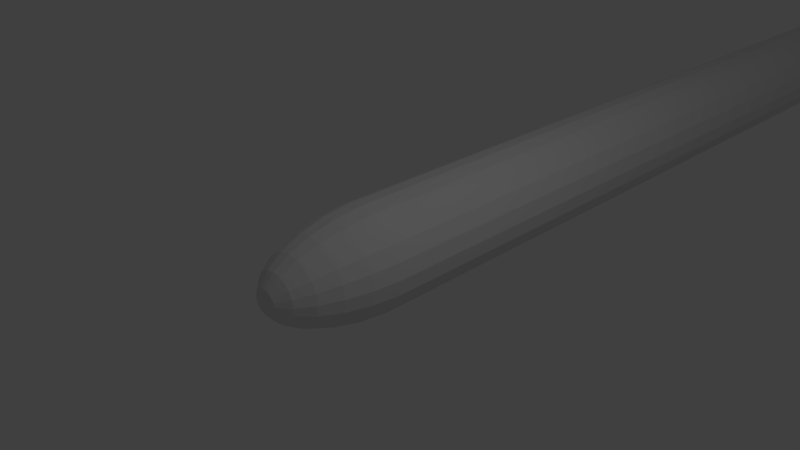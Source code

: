 # Source: laser.blend  (saved by Blender 2.62.1; exported with 4.5.12 LTS)
import bpy
from mathutils import Matrix  # noqa: F401  (used for matrix-valued properties, if any)

bpy.ops.wm.read_factory_settings(use_empty=True)
scene = bpy.context.scene
scene.name = 'Scene'

# ---- collections
col_collection_1 = bpy.data.collections.new('Collection 1'); scene.collection.children.link(col_collection_1)

# ---- world
world_world = bpy.data.worlds.new('World'); scene.world = world_world
world_world.color = (0.05088, 0.05088, 0.05088)
world_world.use_sun_shadow = False
world_world.sun_shadow_jitter_overblur = 0.0
world_world.cycles.sampling_method = 'MANUAL'
world_world.cycles.sample_map_resolution = 256

# ---- cameras
cam_camera = bpy.data.cameras.new('Camera')
cam_camera.clip_end = 100.0
cam_camera.lens = 35.0
cam_camera.sensor_width = 32.0
cam_camera.sensor_height = 18.0
cam_camera.ortho_scale = 7.314
cam_camera.dof.focus_distance = 0.0
cam_camera.dof.aperture_fstop = 128.0

# ---- lights
light_lamp = bpy.data.lights.new('Lamp', 'POINT')
light_lamp.transmission_factor = 0.0
light_lamp.cutoff_distance = 30.0
light_lamp.energy = 100.0
light_lamp.shadow_buffer_clip_start = 1.001
light_lamp.shadow_soft_size = 1.0
light_lamp.shadow_maximum_resolution = 0.006
light_lamp.use_absolute_resolution = True
light_lamp.cycles.use_multiple_importance_sampling = False

# ---- meshes
me_sphere = bpy.data.meshes.new('Sphere')
me_sphere.from_pydata([(0.9927, 0.0, -0.1205), (0.935, 0.0, -0.3546), (0.823, 0.0, -0.5681), (0.6631, 0.0, -0.7485), (0.4647, 0.0, -0.8855), (0.2393, 0.0, -0.9709), (0.2276, 0.07395, -0.9709), (0.442, 0.1436, -0.8855), (0.6307, 0.2049, -0.7485), (0.7827, 0.2543, -0.5681), (0.8893, 0.2889, -0.3546), (0.9441, 0.3068, -0.1205), (0.8031, 0.5835, -0.1205), (0.7564, 0.5496, -0.3546), (0.6658, 0.4837, -0.5681), (0.5365, 0.3898, -0.7485), (0.376, 0.2732, -0.8855), (0.1936, 0.1407, -0.9709), (-2.636e-07, -1.915e-07, -1.0), (0.1407, 0.1936, -0.9709), (0.2732, 0.376, -0.8855), (0.3898, 0.5365, -0.7485), (0.4837, 0.6658, -0.5681), (0.5496, 0.7564, -0.3546), (0.5835, 0.8031, -0.1205), (0.3068, 0.9441, -0.1205), (0.2889, 0.8893, -0.3546), (0.2543, 0.7827, -0.5681), (0.2049, 0.6307, -0.7485), (0.1436, 0.442, -0.8855), (0.07395, 0.2276, -0.9709), (-5.215e-08, 0.2393, -0.9709), (-1.192e-07, 0.4647, -0.8855), (-1.639e-07, 0.6631, -0.7485), (-2.98e-07, 0.823, -0.5681), (-2.086e-07, 0.935, -0.3546), (-1.788e-07, 0.9927, -0.1205), (-0.3068, 0.9441, -0.1205), (-0.2889, 0.8893, -0.3546), (-0.2543, 0.7827, -0.5681), (-0.2049, 0.6307, -0.7485), (-0.1436, 0.442, -0.8855), (-0.07395, 0.2276, -0.9709), (-0.1407, 0.1936, -0.9709), (-0.2732, 0.376, -0.8855), (-0.3898, 0.5365, -0.7485), (-0.4837, 0.6658, -0.5681), (-0.5496, 0.7564, -0.3546), (-0.5835, 0.8031, -0.1205), (-0.8031, 0.5835, -0.1205), (-0.7564, 0.5496, -0.3546), (-0.6658, 0.4837, -0.5681), (-0.5365, 0.3898, -0.7485), (-0.376, 0.2732, -0.8855), (-0.1936, 0.1407, -0.9709), (-0.2276, 0.07395, -0.9709), (-0.442, 0.1436, -0.8855), (-0.6307, 0.2049, -0.7485), (-0.7827, 0.2543, -0.5681), (-0.8893, 0.2889, -0.3546), (-0.9441, 0.3068, -0.1205), (-0.9927, -4.47e-07, -0.1205), (-0.935, -4.47e-07, -0.3546), (-0.823, -5.513e-07, -0.5681), (-0.6631, -2.831e-07, -0.7485), (-0.4647, -2.235e-07, -0.8855), (-0.2393, -1.118e-07, -0.9709), (-0.2276, -0.07395, -0.9709), (-0.442, -0.1436, -0.8855), (-0.6307, -0.2049, -0.7485), (-0.7827, -0.2543, -0.5681), (-0.8893, -0.2889, -0.3546), (-0.9441, -0.3068, -0.1205), (-0.8031, -0.5835, -0.1205), (-0.7564, -0.5496, -0.3546), (-0.6658, -0.4837, -0.5681), (-0.5365, -0.3898, -0.7485), (-0.376, -0.2732, -0.8855), (-0.1936, -0.1407, -0.9709), (-0.1407, -0.1936, -0.9709), (-0.2732, -0.376, -0.8855), (-0.3898, -0.5365, -0.7485), (-0.4837, -0.6658, -0.5681), (-0.5496, -0.7564, -0.3546), (-0.5835, -0.8031, -0.1205), (-0.3068, -0.9441, -0.1205), (-0.2889, -0.8893, -0.3546), (-0.2543, -0.7827, -0.5681), (-0.2049, -0.6307, -0.7485), (-0.1436, -0.442, -0.8855), (-0.07395, -0.2276, -0.9709), (1.714e-07, -0.2393, -0.9709), (3.576e-07, -0.4647, -0.8855), (4.321e-07, -0.6631, -0.7485), (7.302e-07, -0.823, -0.5681), (6.557e-07, -0.935, -0.3546), (6.855e-07, -0.9927, -0.1205), (0.3068, -0.9441, -0.1205), (0.2889, -0.8893, -0.3546), (0.2543, -0.7827, -0.5681), (0.2049, -0.6307, -0.7485), (0.1436, -0.442, -0.8855), (0.07395, -0.2276, -0.9709), (0.1407, -0.1936, -0.9709), (0.2732, -0.376, -0.8855), (0.3898, -0.5365, -0.7485), (0.4837, -0.6658, -0.5681), (0.5496, -0.7564, -0.3546), (0.5835, -0.8031, -0.1205), (0.8031, -0.5835, -0.1205), (0.7564, -0.5496, -0.3546), (0.6658, -0.4837, -0.5681), (0.5365, -0.3898, -0.7485), (0.376, -0.2732, -0.8855), (0.1936, -0.1407, -0.9709), (0.2276, -0.07395, -0.9709), (0.442, -0.1436, -0.8855), (0.6307, -0.2049, -0.7485), (0.7827, -0.2543, -0.5681), (0.8893, -0.2889, -0.3546), (0.9441, -0.3068, -0.1205), (0.9927, -8.325e-07, 7.504), (0.9441, -0.3068, 7.504), (0.8031, -0.5835, 7.504), (0.5835, -0.8031, 7.504), (0.3068, -0.9441, 7.504), (1.561e-06, -0.9927, 7.504), (-0.3068, -0.9441, 7.504), (-0.5835, -0.8031, 7.504), (-0.8031, -0.5835, 7.504), (-0.9441, -0.3068, 7.504), (-0.9927, -1.28e-06, 7.504), (-0.9441, 0.3068, 7.504), (-0.8031, 0.5835, 7.504), (-0.5835, 0.8031, 7.504), (-0.3068, 0.9441, 7.504), (6.966e-07, 0.9927, 7.504), (0.3068, 0.9441, 7.504), (0.5835, 0.8031, 7.504), (0.8031, 0.5835, 7.504), (0.9441, 0.3068, 7.504), (0.9441, -0.3068, 7.745), (0.9927, -8.325e-07, 7.745), (0.8893, -0.2889, 7.979), (0.935, -8.325e-07, 7.979), (0.7827, -0.2543, 8.193), (0.823, -8.325e-07, 8.193), (0.6307, -0.2049, 8.373), (0.6631, -8.325e-07, 8.373), (0.442, -0.1436, 8.51), (0.4647, -8.325e-07, 8.51), (0.2393, -8.325e-07, 8.596), (0.2276, -0.07395, 8.596), (8.755e-07, -8.325e-07, 8.625), (0.1936, -0.1407, 8.596), (0.376, -0.2732, 8.51), (0.5365, -0.3898, 8.373), (0.6658, -0.4837, 8.193), (0.7564, -0.5496, 7.979), (0.8031, -0.5835, 7.745), (0.5835, -0.8031, 7.745), (0.5496, -0.7564, 7.979), (0.4837, -0.6658, 8.193), (0.3898, -0.5365, 8.373), (0.2732, -0.376, 8.51), (0.1407, -0.1936, 8.596), (0.07395, -0.2276, 8.596), (0.1436, -0.442, 8.51), (0.2049, -0.6307, 8.373), (0.2543, -0.7827, 8.193), (0.2889, -0.8893, 7.979), (0.3068, -0.9441, 7.745), (1.561e-06, -0.9927, 7.745), (1.531e-06, -0.935, 7.979), (1.606e-06, -0.823, 8.193), (1.397e-06, -0.6631, 8.373), (1.233e-06, -0.4647, 8.51), (1.084e-06, -0.2393, 8.596), (-0.07395, -0.2276, 8.596), (-0.1436, -0.442, 8.51), (-0.2049, -0.6307, 8.373), (-0.2543, -0.7827, 8.193), (-0.2889, -0.8893, 7.979), (-0.3068, -0.9441, 7.745), (-0.5835, -0.8031, 7.745), (-0.5496, -0.7564, 7.979), (-0.4837, -0.6658, 8.193), (-0.3898, -0.5365, 8.373), (-0.2732, -0.376, 8.51), (-0.1407, -0.1936, 8.596), (-0.1936, -0.1407, 8.596), (-0.376, -0.2732, 8.51), (-0.5365, -0.3898, 8.373), (-0.6658, -0.4837, 8.193), (-0.7564, -0.5496, 7.979), (-0.8031, -0.5835, 7.745), (-0.9441, -0.3068, 7.745), (-0.8893, -0.2889, 7.979), (-0.7827, -0.2543, 8.193), (-0.6307, -0.2049, 8.373), (-0.442, -0.1436, 8.51), (-0.2276, -0.07395, 8.596), (-0.2393, -9.592e-07, 8.596), (-0.4647, -1.071e-06, 8.51), (-0.6631, -1.175e-06, 8.373), (-0.823, -1.294e-06, 8.193), (-0.935, -1.28e-06, 7.979), (-0.9927, -1.28e-06, 7.745), (-0.9441, 0.3068, 7.745), (-0.8893, 0.2889, 7.979), (-0.7827, 0.2543, 8.193), (-0.6307, 0.2049, 8.373), (-0.442, 0.1436, 8.51), (-0.2276, 0.07395, 8.596), (-0.1936, 0.1407, 8.596), (-0.376, 0.2732, 8.51), (-0.5365, 0.3898, 8.373), (-0.6658, 0.4837, 8.193), (-0.7564, 0.5496, 7.979), (-0.8031, 0.5835, 7.745), (-0.5835, 0.8031, 7.745), (-0.5496, 0.7564, 7.979), (-0.4837, 0.6658, 8.193), (-0.3898, 0.5365, 8.373), (-0.2732, 0.376, 8.51), (-0.1407, 0.1936, 8.596), (-0.07395, 0.2276, 8.596), (-0.1436, 0.442, 8.51), (-0.2049, 0.6307, 8.373), (-0.2543, 0.7827, 8.193), (-0.2889, 0.8893, 7.979), (-0.3068, 0.9441, 7.745), (6.966e-07, 0.9927, 7.745), (6.668e-07, 0.935, 7.979), (6.072e-07, 0.823, 8.193), (6.817e-07, 0.6631, 8.373), (7.711e-07, 0.4647, 8.51), (8.084e-07, 0.2393, 8.596), (0.07395, 0.2276, 8.596), (0.1436, 0.442, 8.51), (0.2049, 0.6307, 8.373), (0.2543, 0.7827, 8.193), (0.2889, 0.8893, 7.979), (0.3068, 0.9441, 7.745), (0.5835, 0.8031, 7.745), (0.5496, 0.7564, 7.979), (0.4837, 0.6658, 8.193), (0.3898, 0.5365, 8.373), (0.2732, 0.376, 8.51), (0.1407, 0.1936, 8.596), (0.1936, 0.1407, 8.596), (0.376, 0.2732, 8.51), (0.5365, 0.3898, 8.373), (0.6658, 0.4837, 8.193), (0.7564, 0.5496, 7.979), (0.8031, 0.5835, 7.745), (0.9441, 0.3068, 7.745), (0.8893, 0.2889, 7.979), (0.7827, 0.2543, 8.193), (0.6307, 0.2049, 8.373), (0.442, 0.1436, 8.51), (0.2276, 0.07395, 8.596)], [], [(5, 18, 6), (4, 5, 6, 7), (3, 4, 7, 8), (2, 3, 8, 9), (1, 2, 9, 10), (0, 1, 10, 11), (11, 10, 13, 12), (10, 9, 14, 13), (9, 8, 15, 14), (8, 7, 16, 15), (7, 6, 17, 16), (6, 18, 17), (17, 18, 19), (16, 17, 19, 20), (15, 16, 20, 21), (14, 15, 21, 22), (13, 14, 22, 23), (12, 13, 23, 24), (24, 23, 26, 25), (23, 22, 27, 26), (22, 21, 28, 27), (21, 20, 29, 28), (20, 19, 30, 29), (19, 18, 30), (30, 18, 31), (29, 30, 31, 32), (28, 29, 32, 33), (27, 28, 33, 34), (26, 27, 34, 35), (25, 26, 35, 36), (36, 35, 38, 37), (35, 34, 39, 38), (34, 33, 40, 39), (33, 32, 41, 40), (32, 31, 42, 41), (31, 18, 42), (42, 18, 43), (41, 42, 43, 44), (40, 41, 44, 45), (39, 40, 45, 46), (38, 39, 46, 47), (37, 38, 47, 48), (48, 47, 50, 49), (47, 46, 51, 50), (46, 45, 52, 51), (45, 44, 53, 52), (44, 43, 54, 53), (43, 18, 54), (54, 18, 55), (53, 54, 55, 56), (52, 53, 56, 57), (51, 52, 57, 58), (50, 51, 58, 59), (49, 50, 59, 60), (60, 59, 62, 61), (59, 58, 63, 62), (58, 57, 64, 63), (57, 56, 65, 64), (56, 55, 66, 65), (55, 18, 66), (66, 18, 67), (65, 66, 67, 68), (64, 65, 68, 69), (63, 64, 69, 70), (62, 63, 70, 71), (61, 62, 71, 72), (72, 71, 74, 73), (71, 70, 75, 74), (70, 69, 76, 75), (69, 68, 77, 76), (68, 67, 78, 77), (67, 18, 78), (78, 18, 79), (77, 78, 79, 80), (76, 77, 80, 81), (75, 76, 81, 82), (74, 75, 82, 83), (73, 74, 83, 84), (84, 83, 86, 85), (83, 82, 87, 86), (82, 81, 88, 87), (81, 80, 89, 88), (80, 79, 90, 89), (79, 18, 90), (90, 18, 91), (89, 90, 91, 92), (88, 89, 92, 93), (87, 88, 93, 94), (86, 87, 94, 95), (85, 86, 95, 96), (96, 95, 98, 97), (95, 94, 99, 98), (94, 93, 100, 99), (93, 92, 101, 100), (92, 91, 102, 101), (91, 18, 102), (102, 18, 103), (101, 102, 103, 104), (100, 101, 104, 105), (99, 100, 105, 106), (98, 99, 106, 107), (97, 98, 107, 108), (108, 107, 110, 109), (107, 106, 111, 110), (106, 105, 112, 111), (105, 104, 113, 112), (104, 103, 114, 113), (103, 18, 114), (114, 18, 115), (113, 114, 115, 116), (112, 113, 116, 117), (111, 112, 117, 118), (110, 111, 118, 119), (109, 110, 119, 120), (1, 0, 120, 119), (119, 118, 2, 1), (118, 117, 3, 2), (117, 116, 4, 3), (116, 115, 5, 4), (115, 18, 5), (120, 0, 121, 122), (109, 120, 122, 123), (108, 109, 123, 124), (97, 108, 124, 125), (96, 97, 125, 126), (85, 96, 126, 127), (84, 85, 127, 128), (73, 84, 128, 129), (72, 73, 129, 130), (61, 72, 130, 131), (60, 61, 131, 132), (49, 60, 132, 133), (48, 49, 133, 134), (37, 48, 134, 135), (36, 37, 135, 136), (25, 36, 136, 137), (24, 25, 137, 138), (12, 24, 138, 139), (11, 12, 139, 140), (0, 11, 140, 121), (141, 122, 121, 142), (143, 141, 142, 144), (145, 143, 144, 146), (147, 145, 146, 148), (149, 147, 148, 150), (150, 151, 152, 149), (152, 151, 153), (153, 154, 152), (154, 155, 149, 152), (155, 156, 147, 149), (156, 157, 145, 147), (157, 158, 143, 145), (158, 159, 141, 143), (159, 123, 122, 141), (160, 124, 123, 159), (161, 160, 159, 158), (162, 161, 158, 157), (163, 162, 157, 156), (164, 163, 156, 155), (165, 164, 155, 154), (153, 165, 154), (153, 166, 165), (166, 167, 164, 165), (167, 168, 163, 164), (168, 169, 162, 163), (169, 170, 161, 162), (170, 171, 160, 161), (171, 125, 124, 160), (172, 126, 125, 171), (173, 172, 171, 170), (174, 173, 170, 169), (175, 174, 169, 168), (176, 175, 168, 167), (177, 176, 167, 166), (153, 177, 166), (153, 178, 177), (178, 179, 176, 177), (179, 180, 175, 176), (180, 181, 174, 175), (181, 182, 173, 174), (182, 183, 172, 173), (183, 127, 126, 172), (184, 128, 127, 183), (185, 184, 183, 182), (186, 185, 182, 181), (187, 186, 181, 180), (188, 187, 180, 179), (189, 188, 179, 178), (153, 189, 178), (153, 190, 189), (190, 191, 188, 189), (191, 192, 187, 188), (192, 193, 186, 187), (193, 194, 185, 186), (194, 195, 184, 185), (195, 129, 128, 184), (196, 130, 129, 195), (197, 196, 195, 194), (198, 197, 194, 193), (199, 198, 193, 192), (200, 199, 192, 191), (201, 200, 191, 190), (153, 201, 190), (153, 202, 201), (202, 203, 200, 201), (203, 204, 199, 200), (204, 205, 198, 199), (205, 206, 197, 198), (206, 207, 196, 197), (207, 131, 130, 196), (208, 132, 131, 207), (209, 208, 207, 206), (210, 209, 206, 205), (211, 210, 205, 204), (212, 211, 204, 203), (213, 212, 203, 202), (153, 213, 202), (153, 214, 213), (214, 215, 212, 213), (215, 216, 211, 212), (216, 217, 210, 211), (217, 218, 209, 210), (218, 219, 208, 209), (219, 133, 132, 208), (220, 134, 133, 219), (221, 220, 219, 218), (222, 221, 218, 217), (223, 222, 217, 216), (224, 223, 216, 215), (225, 224, 215, 214), (153, 225, 214), (153, 226, 225), (226, 227, 224, 225), (227, 228, 223, 224), (228, 229, 222, 223), (229, 230, 221, 222), (230, 231, 220, 221), (231, 135, 134, 220), (232, 136, 135, 231), (233, 232, 231, 230), (234, 233, 230, 229), (235, 234, 229, 228), (236, 235, 228, 227), (237, 236, 227, 226), (153, 237, 226), (153, 238, 237), (238, 239, 236, 237), (239, 240, 235, 236), (240, 241, 234, 235), (241, 242, 233, 234), (242, 243, 232, 233), (243, 137, 136, 232), (244, 138, 137, 243), (245, 244, 243, 242), (246, 245, 242, 241), (247, 246, 241, 240), (248, 247, 240, 239), (249, 248, 239, 238), (153, 249, 238), (153, 250, 249), (250, 251, 248, 249), (251, 252, 247, 248), (252, 253, 246, 247), (253, 254, 245, 246), (254, 255, 244, 245), (255, 139, 138, 244), (256, 140, 139, 255), (257, 256, 255, 254), (258, 257, 254, 253), (259, 258, 253, 252), (260, 259, 252, 251), (261, 260, 251, 250), (153, 261, 250), (153, 151, 261), (151, 150, 260, 261), (150, 148, 259, 260), (148, 146, 258, 259), (146, 144, 257, 258), (144, 142, 256, 257), (142, 121, 140, 256)])
me_sphere.use_remesh_preserve_volume = False
me_sphere.use_remesh_preserve_attributes = False
me_sphere.use_mirror_vertex_groups = False
me_sphere.update()

# ---- objects
ob_sphere = bpy.data.objects.new('Sphere', me_sphere)
ob_lamp = bpy.data.objects.new('Lamp', light_lamp)
ob_camera = bpy.data.objects.new('Camera', cam_camera)

# ---- transforms, parenting, visibility, modifiers, constraints
ob_sphere.location = (0.0, 0.0, 0.0)
ob_sphere.rotation_euler = (0.0, 1.571, 1.571)
ob_sphere.scale = (0.75, 0.75, 1.75)
ob_sphere.lineart.crease_threshold = 0.0
ob_lamp.location = (4.076, 1.005, 5.904)
ob_lamp.rotation_euler = (0.6503, 0.05522, 1.866)
ob_lamp.lock_rotations_4d = False
ob_lamp.empty_display_type = 'ARROWS'
ob_lamp.color = (0.0, 0.0, 0.0, 0.0)
ob_lamp.lineart.crease_threshold = 0.0
ob_camera.location = (7.481, -6.508, 5.344)
ob_camera.rotation_euler = (1.109, 0.01082, 0.8149)
ob_camera.lock_rotations_4d = False
ob_camera.empty_display_type = 'ARROWS'
ob_camera.color = (0.0, 0.0, 0.0, 0.0)
ob_camera.display_type = 'WIRE'
ob_camera.lineart.crease_threshold = 0.0

# ---- collection membership
col_collection_1.objects.link(ob_sphere)
col_collection_1.objects.link(ob_lamp)
col_collection_1.objects.link(ob_camera)

# ---- scene / render settings (as saved in the file)
scene.camera = ob_camera
scene.frame_start = 1; scene.frame_end = 250; scene.frame_set(1)
scene.render.engine = 'BLENDER_EEVEE_NEXT'
scene.render.image_settings.color_mode = 'RGB'
scene.render.image_settings.compression = 90
scene.render.resolution_percentage = 50
scene.render.dither_intensity = 0.0
scene.render.bake_margin = 2
scene.render.bake_bias = 0.0
scene.cycles.use_denoising = False
scene.cycles.samples = 10
scene.cycles.sampling_pattern = 'TABULATED_SOBOL'
scene.cycles.light_sampling_threshold = 0.0
scene.cycles.use_adaptive_sampling = False
scene.cycles.use_light_tree = False
scene.cycles.blur_glossy = 0.0
scene.cycles.volume_bounces = 1
scene.cycles.pixel_filter_type = 'GAUSSIAN'
scene.cycles.sample_clamp_indirect = 0.0
scene.view_settings.view_transform = 'Standard'
bpy.context.view_layer.update()
